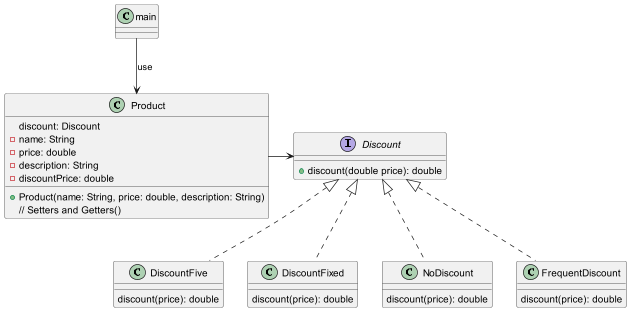

The diagram above was rendered by PlantUML. Its source (embedded in the PNG):
@startuml
'https://plantuml.com/class-diagram

class main

interface Discount {
    +discount(double price): double
}
class DiscountFive implements Discount{
    discount(price): double
}
class DiscountFixed implements Discount{
    discount(price): double
}
class NoDiscount implements Discount{
    discount(price): double
}
class FrequentDiscount implements Discount{
    discount(price): double
}

class Product  {
    discount: Discount
    - name: String
    - price: double
    - description: String
    - discountPrice: double
    + Product(name: String, price: double, description: String)
    // Setters and Getters()
}

main --> Product:use
Product -right-> Discount
@enduml